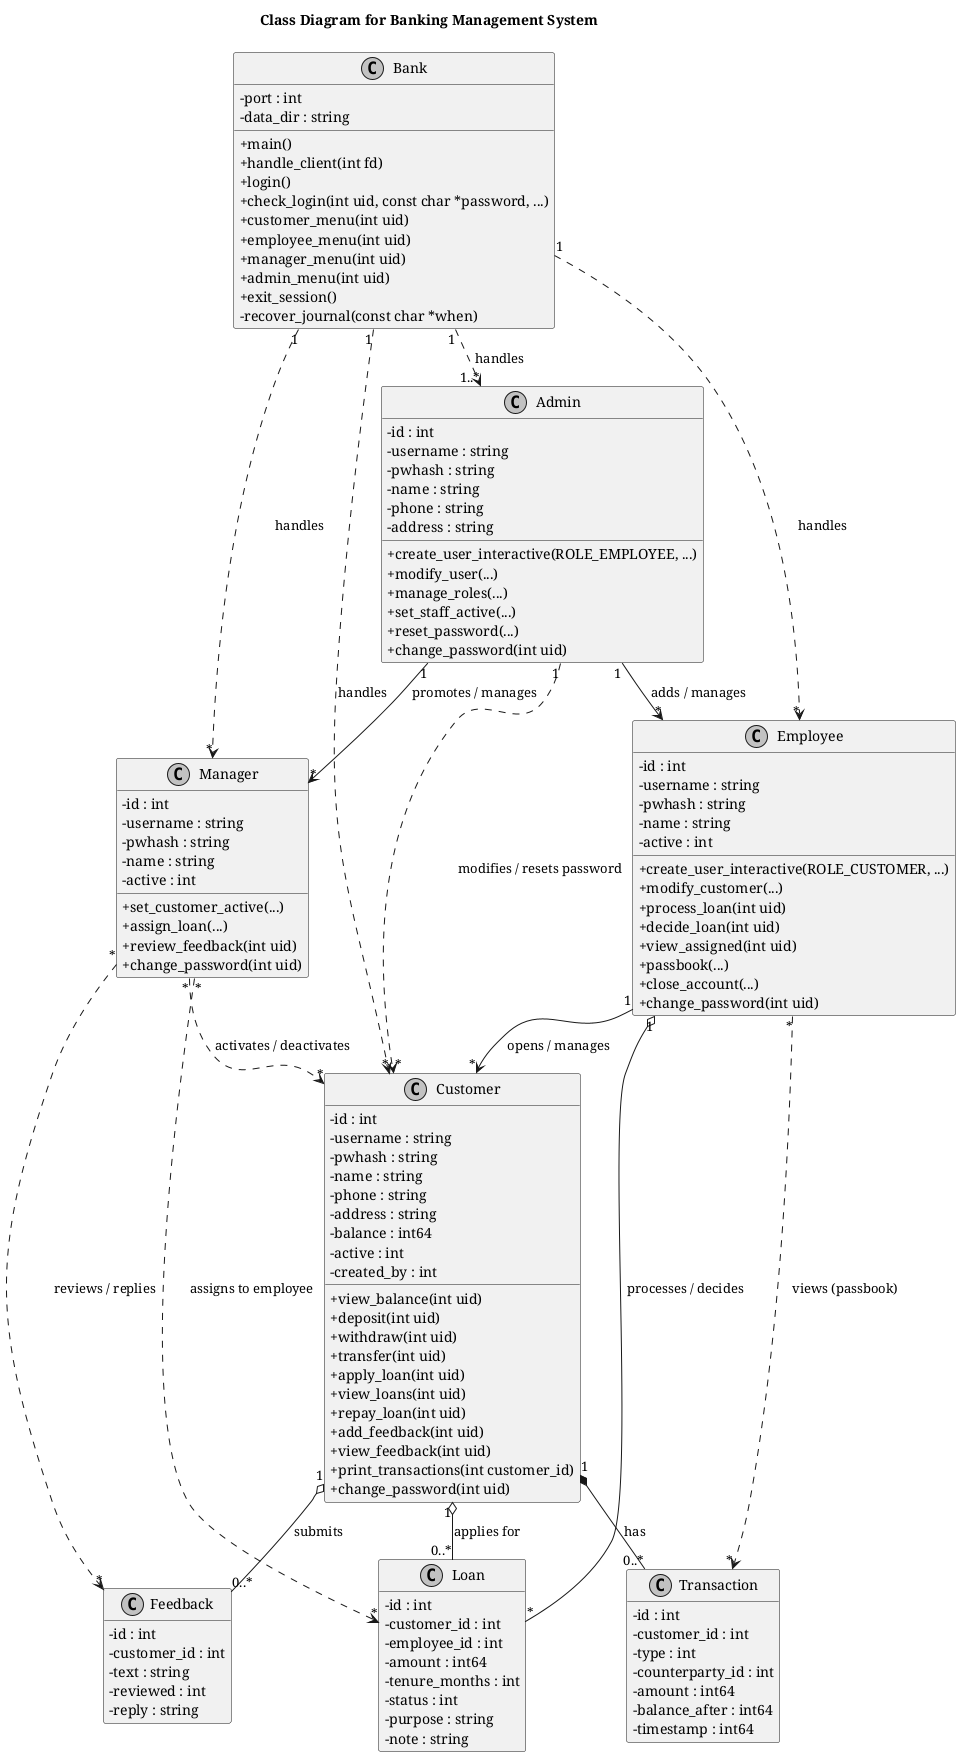

The diagram above was rendered by PlantUML. Its source (embedded in the PNG):
@startuml
' Simplified class diagram: one class per role, plus the records they work on.
' Admin, Manager, Employee and Customer are all User records (bms.h) told
' apart by their role; the methods are the menu operations in admin.c,
' manager.c, employee.c and customer.c. The full module-level diagram is
' class_diagram.puml.

!pragma layout smetana
set separator none
skinparam monochrome true
skinparam shadowing false
skinparam classAttributeIconSize 0
skinparam defaultFontName Serif
hide empty members

title Class Diagram for Banking Management System

class Bank {
  -port : int
  -data_dir : string
  +main()
  +handle_client(int fd)
  +login()
  +check_login(int uid, const char *password, ...)
  +customer_menu(int uid)
  +employee_menu(int uid)
  +manager_menu(int uid)
  +admin_menu(int uid)
  +exit_session()
  -recover_journal(const char *when)
}

class Admin {
  -id : int
  -username : string
  -pwhash : string
  -name : string
  -phone : string
  -address : string
  +create_user_interactive(ROLE_EMPLOYEE, ...)
  +modify_user(...)
  +manage_roles(...)
  +set_staff_active(...)
  +reset_password(...)
  +change_password(int uid)
}

class Manager {
  -id : int
  -username : string
  -pwhash : string
  -name : string
  -active : int
  +set_customer_active(...)
  +assign_loan(...)
  +review_feedback(int uid)
  +change_password(int uid)
}

class Employee {
  -id : int
  -username : string
  -pwhash : string
  -name : string
  -active : int
  +create_user_interactive(ROLE_CUSTOMER, ...)
  +modify_customer(...)
  +process_loan(int uid)
  +decide_loan(int uid)
  +view_assigned(int uid)
  +passbook(...)
  +close_account(...)
  +change_password(int uid)
}

class Customer {
  -id : int
  -username : string
  -pwhash : string
  -name : string
  -phone : string
  -address : string
  -balance : int64
  -active : int
  -created_by : int
  +view_balance(int uid)
  +deposit(int uid)
  +withdraw(int uid)
  +transfer(int uid)
  +apply_loan(int uid)
  +view_loans(int uid)
  +repay_loan(int uid)
  +add_feedback(int uid)
  +view_feedback(int uid)
  +print_transactions(int customer_id)
  +change_password(int uid)
}

class Loan {
  -id : int
  -customer_id : int
  -employee_id : int
  -amount : int64
  -tenure_months : int
  -status : int
  -purpose : string
  -note : string
}

class Transaction {
  -id : int
  -customer_id : int
  -type : int
  -counterparty_id : int
  -amount : int64
  -balance_after : int64
  -timestamp : int64
}

class Feedback {
  -id : int
  -customer_id : int
  -text : string
  -reviewed : int
  -reply : string
}

Bank "1" ..> "1..*" Admin : handles
Bank "1" ..> "*" Manager : handles
Bank "1" ..> "*" Employee : handles
Bank "1" ..> "*" Customer : handles

Admin "1" --> "*" Employee : adds / manages
Admin "1" --> "*" Manager : promotes / manages
Admin "1" ..> "*" Customer : modifies / resets password

Manager "*" ..> "*" Customer : activates / deactivates
Manager "*" ..> "*" Loan : assigns to employee
Manager "*" ..> "*" Feedback : reviews / replies

Employee "1" --> "*" Customer : opens / manages
Employee "1" o-- "*" Loan : processes / decides
Employee "*" ..> "*" Transaction : views (passbook)

Customer "1" *-- "0..*" Transaction : has
Customer "1" o-- "0..*" Loan : applies for
Customer "1" o-- "0..*" Feedback : submits

@enduml